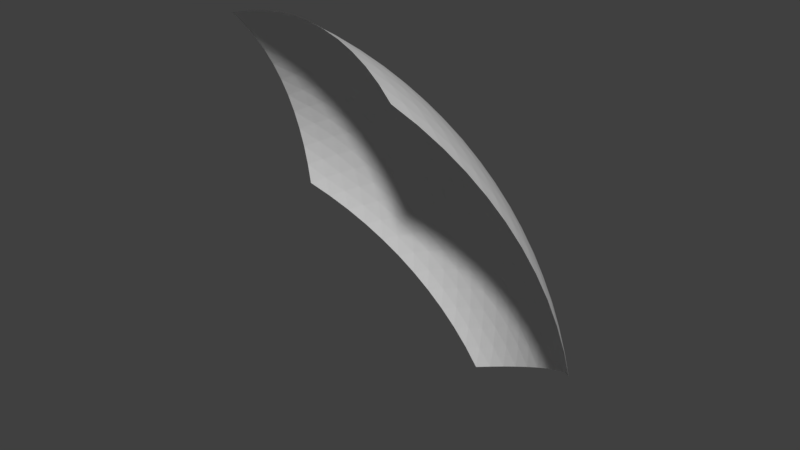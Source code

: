 # Source: Planet_water_part_02.blend  (saved by Blender 2.77.0; exported with 4.5.12 LTS)
import bpy
from mathutils import Matrix  # noqa: F401  (used for matrix-valued properties, if any)

bpy.ops.wm.read_factory_settings(use_empty=True)
scene = bpy.context.scene
scene.name = 'Scene'

# ---- collections
col_collection_1 = bpy.data.collections.new('Collection 1'); scene.collection.children.link(col_collection_1)

# ---- world
world_world = bpy.data.worlds.new('World'); scene.world = world_world
world_world.color = (0.05088, 0.05088, 0.05088)
world_world.use_sun_shadow = False
world_world.sun_shadow_jitter_overblur = 0.0
world_world.cycles.sampling_method = 'MANUAL'

# ---- meshes
me_planet_water_part_02 = bpy.data.meshes.new('Planet water part 02')
me_planet_water_part_02.from_pydata([(0.5829, 0.4228, 0.1372), (0.2225, 0.6848, -0.1382), (-0.2232, 0.6848, 0.1372), (-0.138, 0.4228, 0.5828), (0.3601, 0.2609, 0.5827), (0.2026, 0.6235, 0.3278), (0.3906, 0.2831, 0.5519), (0.4194, 0.3039, 0.5186), (0.4463, 0.3235, 0.4831), (0.4713, 0.3416, 0.4454), (0.4942, 0.3583, 0.4058), (0.5149, 0.3733, 0.3644), (0.5333, 0.3867, 0.3214), (0.5494, 0.3984, 0.277), (0.5631, 0.4083, 0.2313), (0.5743, 0.4165, 0.1847), (0.5606, 0.4586, 0.113), (0.5358, 0.4925, 0.08826), (0.5086, 0.5241, 0.06317), (0.4792, 0.5535, 0.0378), (0.4476, 0.5804, 0.01226), (0.4141, 0.6047, -0.01334), (0.3788, 0.6264, -0.03888), (0.3418, 0.6453, -0.06425), (0.3033, 0.6614, -0.08934), (0.2635, 0.6746, -0.114), (0.1833, 0.7007, -0.114), (0.1434, 0.7134, -0.08933), (0.1028, 0.7231, -0.06424), (0.06171, 0.7295, -0.03886), (0.02038, 0.7328, -0.01332), (-0.02104, 0.7328, 0.01228), (-0.06237, 0.7295, 0.03782), (-0.1034, 0.7231, 0.0632), (-0.144, 0.7135, 0.08829), (-0.184, 0.7007, 0.113), (-0.2199, 0.6746, 0.1847), (-0.2156, 0.6615, 0.2314), (-0.2104, 0.6454, 0.277), (-0.2042, 0.6265, 0.3215), (-0.1972, 0.6048, 0.3645), (-0.1892, 0.5804, 0.4059), (-0.1805, 0.5535, 0.4455), (-0.171, 0.5242, 0.4832), (-0.1607, 0.4925, 0.5187), (-0.1497, 0.4587, 0.552), (-0.09168, 0.4165, 0.5963), (-0.04493, 0.4084, 0.6071), (0.002022, 0.3984, 0.6153), (0.04896, 0.3867, 0.6208), (0.09568, 0.3733, 0.6235), (0.142, 0.3583, 0.6235), (0.1877, 0.3417, 0.6208), (0.2325, 0.3235, 0.6153), (0.2763, 0.304, 0.6071), (0.3189, 0.2831, 0.5962), (0.3513, 0.3011, 0.5685), (0.3413, 0.3402, 0.5523), (0.3301, 0.3781, 0.5341), (0.3177, 0.4147, 0.5141), (0.3042, 0.4499, 0.4922), (0.2896, 0.4834, 0.4686), (0.2741, 0.5153, 0.4434), (0.2575, 0.5453, 0.4166), (0.24, 0.5734, 0.3884), (0.2217, 0.5995, 0.3587), (-0.1073, 0.4502, 0.5686), (-0.07617, 0.4759, 0.5523), (-0.04479, 0.5, 0.5342), (-0.01325, 0.5223, 0.5141), (0.01834, 0.5428, 0.4923), (0.04986, 0.5614, 0.4687), (0.0812, 0.578, 0.4435), (0.1123, 0.5925, 0.4167), (0.1429, 0.605, 0.3884), (0.1731, 0.6154, 0.3587), (0.1648, 0.6409, 0.3152), (0.1263, 0.6561, 0.3015), (0.08744, 0.6689, 0.2867), (0.04824, 0.6794, 0.271), (0.008878, 0.6875, 0.2542), (-0.03052, 0.6932, 0.2366), (-0.06981, 0.6964, 0.2181), (-0.1089, 0.6972, 0.1989), (-0.1475, 0.6955, 0.1789), (-0.1857, 0.6914, 0.1583), (0.2246, 0.6914, -0.09525), (0.226, 0.6955, -0.05193), (0.2265, 0.6972, -0.008435), (0.2263, 0.6964, 0.03509), (0.2252, 0.6932, 0.0785), (0.2234, 0.6875, 0.1216), (0.2208, 0.6794, 0.1643), (0.2174, 0.6689, 0.2064), (0.2132, 0.6561, 0.2478), (0.2083, 0.6409, 0.2883), (0.2435, 0.6154, 0.3152), (0.2835, 0.605, 0.3015), (0.3225, 0.5925, 0.2867), (0.3603, 0.578, 0.2709), (0.3969, 0.5614, 0.2542), (0.4321, 0.5428, 0.2365), (0.4657, 0.5223, 0.2181), (0.4978, 0.5, 0.1988), (0.528, 0.4759, 0.1789), (0.5565, 0.4501, 0.1583), (0.2624, 0.5906, 0.3457), (0.2805, 0.5638, 0.375), (0.3022, 0.5795, 0.3317), (0.2978, 0.5349, 0.403), (0.3202, 0.5519, 0.3606), (0.3411, 0.5663, 0.3165), (0.3143, 0.504, 0.4294), (0.3374, 0.5221, 0.3882), (0.359, 0.5378, 0.3451), (0.3788, 0.5509, 0.3004), (0.3298, 0.4712, 0.4544), (0.3538, 0.4903, 0.4143), (0.3762, 0.5071, 0.3723), (0.3967, 0.5215, 0.3285), (0.4154, 0.5334, 0.2832), (0.3443, 0.4367, 0.4776), (0.3692, 0.4566, 0.4388), (0.3924, 0.4743, 0.398), (0.4138, 0.4898, 0.3553), (0.4332, 0.503, 0.311), (0.4505, 0.5139, 0.2651), (0.3577, 0.4005, 0.499), (0.3836, 0.4209, 0.4617), (0.4077, 0.4394, 0.4221), (0.4299, 0.4559, 0.3806), (0.4501, 0.4703, 0.3373), (0.4682, 0.4824, 0.2924), (0.4841, 0.4923, 0.2462), (0.3699, 0.3627, 0.5186), (0.3968, 0.3835, 0.4826), (0.4219, 0.4026, 0.4444), (0.445, 0.4198, 0.4041), (0.4661, 0.4351, 0.362), (0.485, 0.4484, 0.3182), (0.5017, 0.4597, 0.2729), (0.5161, 0.4689, 0.2264), (0.3809, 0.3235, 0.5363), (0.4088, 0.3445, 0.5017), (0.4348, 0.3639, 0.4648), (0.4588, 0.3817, 0.4258), (0.4808, 0.3977, 0.3849), (0.5006, 0.412, 0.3423), (0.5181, 0.4245, 0.2981), (0.5333, 0.435, 0.2525), (0.5461, 0.4436, 0.2059), (0.1702, 0.6576, 0.2753), (0.1748, 0.6721, 0.2344), (0.1314, 0.6721, 0.2612), (0.1787, 0.6843, 0.1925), (0.1358, 0.6859, 0.2197), (0.09225, 0.6843, 0.2459), (0.1818, 0.6941, 0.1498), (0.1394, 0.6974, 0.1773), (0.09627, 0.6975, 0.204), (0.0527, 0.6941, 0.2296), (0.1841, 0.7015, 0.1065), (0.1421, 0.7066, 0.1341), (0.09948, 0.7083, 0.161), (0.05634, 0.7066, 0.1871), (0.01294, 0.7016, 0.2123), (0.1856, 0.7065, 0.06274), (0.1441, 0.7132, 0.09009), (0.1018, 0.7166, 0.117), (0.05913, 0.7166, 0.1434), (0.01616, 0.7132, 0.1691), (-0.02689, 0.7065, 0.1941), (0.1863, 0.7089, 0.01861), (0.1451, 0.7173, 0.04559), (0.1033, 0.7224, 0.07236), (0.06106, 0.7241, 0.09881), (0.0185, 0.7224, 0.1248), (-0.02414, 0.7173, 0.1502), (-0.06666, 0.7089, 0.1749), (0.1861, 0.7087, -0.02567), (0.1454, 0.7187, 0.0007199), (0.104, 0.7254, 0.02712), (0.06212, 0.7288, 0.05341), (0.01998, 0.7288, 0.07945), (-0.02226, 0.7254, 0.1051), (-0.06438, 0.7188, 0.1304), (-0.1062, 0.7088, 0.155), (0.1851, 0.706, -0.06995), (0.1448, 0.7175, -0.04432), (0.1038, 0.7257, -0.01849), (0.06233, 0.7306, 0.007437), (0.02059, 0.7323, 0.03333), (-0.02123, 0.7306, 0.05908), (-0.06296, 0.7257, 0.08457), (-0.1044, 0.7175, 0.1097), (-0.1454, 0.706, 0.1343), (0.1919, 0.5906, 0.3893), (0.1615, 0.5795, 0.4186), (0.21, 0.5638, 0.4186), (0.1306, 0.5663, 0.4466), (0.1793, 0.5519, 0.4477), (0.2272, 0.5349, 0.4466), (0.09922, 0.5509, 0.4732), (0.1481, 0.5378, 0.4754), (0.1963, 0.5221, 0.4754), (0.2436, 0.504, 0.4732), (0.06755, 0.5334, 0.4982), (0.1164, 0.5215, 0.5018), (0.1648, 0.5071, 0.503), (0.2123, 0.4904, 0.5018), (0.2589, 0.4712, 0.4982), (0.03566, 0.5139, 0.5216), (0.08442, 0.5031, 0.5266), (0.1328, 0.4898, 0.5291), (0.1805, 0.4743, 0.529), (0.2274, 0.4566, 0.5265), (0.2732, 0.4367, 0.5215), (0.003683, 0.4924, 0.5432), (0.05215, 0.4824, 0.5496), (0.1004, 0.4703, 0.5535), (0.1481, 0.4559, 0.5548), (0.1952, 0.4395, 0.5535), (0.2414, 0.4209, 0.5496), (0.2864, 0.4005, 0.5431), (-0.02828, 0.4689, 0.5629), (0.01975, 0.4597, 0.5708), (0.06769, 0.4485, 0.5761), (0.1153, 0.4351, 0.5788), (0.1624, 0.4198, 0.5788), (0.2088, 0.4026, 0.5761), (0.2542, 0.3835, 0.5708), (0.2984, 0.3627, 0.5628), (-0.06011, 0.4436, 0.5806), (-0.01265, 0.435, 0.59), (0.03486, 0.4245, 0.5968), (0.08223, 0.412, 0.6009), (0.1292, 0.3978, 0.6022), (0.1756, 0.3817, 0.6008), (0.2213, 0.3639, 0.5968), (0.2659, 0.3445, 0.59), (0.3093, 0.3235, 0.5805), (0.2489, 0.632, 0.2753), (0.2887, 0.621, 0.2612), (0.2536, 0.6465, 0.2344), (0.3276, 0.6078, 0.2459), (0.2933, 0.6347, 0.2197), (0.2577, 0.6586, 0.1925), (0.3653, 0.5925, 0.2296), (0.3321, 0.6208, 0.204), (0.2972, 0.6461, 0.1773), (0.2609, 0.6684, 0.1498), (0.4019, 0.5751, 0.2123), (0.3697, 0.6047, 0.1871), (0.3358, 0.6314, 0.1609), (0.3003, 0.6551, 0.1341), (0.2634, 0.6758, 0.1065), (0.437, 0.5557, 0.1941), (0.4061, 0.5865, 0.1691), (0.3733, 0.6145, 0.1434), (0.3388, 0.6396, 0.117), (0.3027, 0.6617, 0.09009), (0.2651, 0.6806, 0.06273), (0.4705, 0.5343, 0.1749), (0.4411, 0.5661, 0.1502), (0.4096, 0.5952, 0.1248), (0.3762, 0.6216, 0.09879), (0.341, 0.6451, 0.07235), (0.3042, 0.6656, 0.04558), (0.266, 0.683, 0.01861), (0.5024, 0.5109, 0.155), (0.4745, 0.5436, 0.1303), (0.4443, 0.5737, 0.1051), (0.4121, 0.6013, 0.07944), (0.3781, 0.6261, 0.05339), (0.3422, 0.648, 0.02711), (0.3048, 0.6669, 0.0007125), (0.266, 0.6828, -0.02568), (0.5325, 0.4857, 0.1343), (0.5061, 0.519, 0.1097), (0.4774, 0.55, 0.08455), (0.4466, 0.5785, 0.05906), (0.4137, 0.6045, 0.03332), (0.379, 0.6277, 0.007423), (0.3425, 0.6481, -0.0185), (0.3045, 0.6655, -0.04433), (0.2652, 0.68, -0.06995), (0.1349, 0.632, 0.3458), (0.09619, 0.6465, 0.3317), (0.1045, 0.621, 0.3751), (0.05694, 0.6586, 0.3165), (0.06536, 0.6347, 0.3606), (0.07346, 0.6078, 0.403), (0.01733, 0.6684, 0.3004), (0.02569, 0.6462, 0.3451), (0.03392, 0.6208, 0.3882), (0.04199, 0.5925, 0.4295), (-0.02252, 0.6758, 0.2833), (-0.01441, 0.6552, 0.3286), (-0.006231, 0.6315, 0.3724), (0.001979, 0.6047, 0.4144), (0.01018, 0.5751, 0.4544), (-0.06245, 0.6807, 0.2652), (-0.05478, 0.6617, 0.311), (-0.04686, 0.6396, 0.3554), (-0.0387, 0.6145, 0.3981), (-0.03035, 0.5865, 0.4389), (-0.02186, 0.5557, 0.4776), (-0.1023, 0.683, 0.2462), (-0.09527, 0.6656, 0.2925), (-0.08778, 0.6451, 0.3374), (-0.07987, 0.6217, 0.3807), (-0.07157, 0.5953, 0.4222), (-0.06293, 0.5661, 0.4617), (-0.05399, 0.5343, 0.4991), (-0.1419, 0.6828, 0.2265), (-0.1357, 0.6669, 0.273), (-0.1288, 0.648, 0.3182), (-0.1213, 0.6261, 0.3621), (-0.1133, 0.6013, 0.4042), (-0.1047, 0.5738, 0.4445), (-0.09562, 0.5436, 0.4827), (-0.0861, 0.5109, 0.5187), (-0.1812, 0.68, 0.2059), (-0.1759, 0.6656, 0.2526), (-0.1697, 0.6481, 0.2981), (-0.1629, 0.6277, 0.3423), (-0.1552, 0.6045, 0.385), (-0.1469, 0.5786, 0.4259), (-0.1379, 0.5501, 0.4649), (-0.1283, 0.519, 0.5017), (-0.118, 0.4857, 0.5364)], [], [(2, 36, 85), (0, 16, 105), (3, 46, 66), (1, 26, 86), (4, 6, 56), (65, 96, 5), (64, 106, 65), (63, 107, 64), (62, 109, 63), (61, 112, 62), (60, 116, 61), (59, 121, 60), (58, 127, 59), (57, 134, 58), (56, 142, 57), (65, 106, 96), (106, 97, 96), (64, 107, 106), (107, 108, 106), (106, 108, 97), (108, 98, 97), (63, 109, 107), (109, 110, 107), (107, 110, 108), (110, 111, 108), (108, 111, 98), (111, 99, 98), (62, 112, 109), (112, 113, 109), (109, 113, 110), (113, 114, 110), (110, 114, 111), (114, 115, 111), (111, 115, 99), (115, 100, 99), (61, 116, 112), (116, 117, 112), (112, 117, 113), (117, 118, 113), (113, 118, 114), (118, 119, 114), (114, 119, 115), (119, 120, 115), (115, 120, 100), (120, 101, 100), (60, 121, 116), (121, 122, 116), (116, 122, 117), (122, 123, 117), (117, 123, 118), (123, 124, 118), (118, 124, 119), (124, 125, 119), (119, 125, 120), (125, 126, 120), (120, 126, 101), (126, 102, 101), (59, 127, 121), (127, 128, 121), (121, 128, 122), (128, 129, 122), (122, 129, 123), (129, 130, 123), (123, 130, 124), (130, 131, 124), (124, 131, 125), (131, 132, 125), (125, 132, 126), (132, 133, 126), (126, 133, 102), (133, 103, 102), (58, 134, 127), (134, 135, 127), (127, 135, 128), (135, 136, 128), (128, 136, 129), (136, 137, 129), (129, 137, 130), (137, 138, 130), (130, 138, 131), (138, 139, 131), (131, 139, 132), (139, 140, 132), (132, 140, 133), (140, 141, 133), (133, 141, 103), (141, 104, 103), (57, 142, 134), (142, 143, 134), (134, 143, 135), (143, 144, 135), (135, 144, 136), (144, 145, 136), (136, 145, 137), (145, 146, 137), (137, 146, 138), (146, 147, 138), (138, 147, 139), (147, 148, 139), (139, 148, 140), (148, 149, 140), (140, 149, 141), (149, 150, 141), (141, 150, 104), (150, 105, 104), (56, 6, 142), (6, 7, 142), (142, 7, 143), (7, 8, 143), (143, 8, 144), (8, 9, 144), (144, 9, 145), (9, 10, 145), (145, 10, 146), (10, 11, 146), (146, 11, 147), (11, 12, 147), (147, 12, 148), (12, 13, 148), (148, 13, 149), (13, 14, 149), (149, 14, 150), (14, 15, 150), (150, 15, 105), (15, 0, 105), (95, 76, 5), (94, 151, 95), (93, 152, 94), (92, 154, 93), (91, 157, 92), (90, 161, 91), (89, 166, 90), (88, 172, 89), (87, 179, 88), (86, 187, 87), (95, 151, 76), (151, 77, 76), (94, 152, 151), (152, 153, 151), (151, 153, 77), (153, 78, 77), (93, 154, 152), (154, 155, 152), (152, 155, 153), (155, 156, 153), (153, 156, 78), (156, 79, 78), (92, 157, 154), (157, 158, 154), (154, 158, 155), (158, 159, 155), (155, 159, 156), (159, 160, 156), (156, 160, 79), (160, 80, 79), (91, 161, 157), (161, 162, 157), (157, 162, 158), (162, 163, 158), (158, 163, 159), (163, 164, 159), (159, 164, 160), (164, 165, 160), (160, 165, 80), (165, 81, 80), (90, 166, 161), (166, 167, 161), (161, 167, 162), (167, 168, 162), (162, 168, 163), (168, 169, 163), (163, 169, 164), (169, 170, 164), (164, 170, 165), (170, 171, 165), (165, 171, 81), (171, 82, 81), (89, 172, 166), (172, 173, 166), (166, 173, 167), (173, 174, 167), (167, 174, 168), (174, 175, 168), (168, 175, 169), (175, 176, 169), (169, 176, 170), (176, 177, 170), (170, 177, 171), (177, 178, 171), (171, 178, 82), (178, 83, 82), (88, 179, 172), (179, 180, 172), (172, 180, 173), (180, 181, 173), (173, 181, 174), (181, 182, 174), (174, 182, 175), (182, 183, 175), (175, 183, 176), (183, 184, 176), (176, 184, 177), (184, 185, 177), (177, 185, 178), (185, 186, 178), (178, 186, 83), (186, 84, 83), (87, 187, 179), (187, 188, 179), (179, 188, 180), (188, 189, 180), (180, 189, 181), (189, 190, 181), (181, 190, 182), (190, 191, 182), (182, 191, 183), (191, 192, 183), (183, 192, 184), (192, 193, 184), (184, 193, 185), (193, 194, 185), (185, 194, 186), (194, 195, 186), (186, 195, 84), (195, 85, 84), (86, 26, 187), (26, 27, 187), (187, 27, 188), (27, 28, 188), (188, 28, 189), (28, 29, 189), (189, 29, 190), (29, 30, 190), (190, 30, 191), (30, 31, 191), (191, 31, 192), (31, 32, 192), (192, 32, 193), (32, 33, 193), (193, 33, 194), (33, 34, 194), (194, 34, 195), (34, 35, 195), (195, 35, 85), (35, 2, 85), (75, 65, 5), (74, 196, 75), (73, 197, 74), (72, 199, 73), (71, 202, 72), (70, 206, 71), (69, 211, 70), (68, 217, 69), (67, 224, 68), (66, 232, 67), (75, 196, 65), (196, 64, 65), (74, 197, 196), (197, 198, 196), (196, 198, 64), (198, 63, 64), (73, 199, 197), (199, 200, 197), (197, 200, 198), (200, 201, 198), (198, 201, 63), (201, 62, 63), (72, 202, 199), (202, 203, 199), (199, 203, 200), (203, 204, 200), (200, 204, 201), (204, 205, 201), (201, 205, 62), (205, 61, 62), (71, 206, 202), (206, 207, 202), (202, 207, 203), (207, 208, 203), (203, 208, 204), (208, 209, 204), (204, 209, 205), (209, 210, 205), (205, 210, 61), (210, 60, 61), (70, 211, 206), (211, 212, 206), (206, 212, 207), (212, 213, 207), (207, 213, 208), (213, 214, 208), (208, 214, 209), (214, 215, 209), (209, 215, 210), (215, 216, 210), (210, 216, 60), (216, 59, 60), (69, 217, 211), (217, 218, 211), (211, 218, 212), (218, 219, 212), (212, 219, 213), (219, 220, 213), (213, 220, 214), (220, 221, 214), (214, 221, 215), (221, 222, 215), (215, 222, 216), (222, 223, 216), (216, 223, 59), (223, 58, 59), (68, 224, 217), (224, 225, 217), (217, 225, 218), (225, 226, 218), (218, 226, 219), (226, 227, 219), (219, 227, 220), (227, 228, 220), (220, 228, 221), (228, 229, 221), (221, 229, 222), (229, 230, 222), (222, 230, 223), (230, 231, 223), (223, 231, 58), (231, 57, 58), (67, 232, 224), (232, 233, 224), (224, 233, 225), (233, 234, 225), (225, 234, 226), (234, 235, 226), (226, 235, 227), (235, 236, 227), (227, 236, 228), (236, 237, 228), (228, 237, 229), (237, 238, 229), (229, 238, 230), (238, 239, 230), (230, 239, 231), (239, 240, 231), (231, 240, 57), (240, 56, 57), (66, 46, 232), (46, 47, 232), (232, 47, 233), (47, 48, 233), (233, 48, 234), (48, 49, 234), (234, 49, 235), (49, 50, 235), (235, 50, 236), (50, 51, 236), (236, 51, 237), (51, 52, 237), (237, 52, 238), (52, 53, 238), (238, 53, 239), (53, 54, 239), (239, 54, 240), (54, 55, 240), (240, 55, 56), (55, 4, 56), (96, 95, 5), (97, 241, 96), (98, 242, 97), (99, 244, 98), (100, 247, 99), (101, 251, 100), (102, 256, 101), (103, 262, 102), (104, 269, 103), (105, 277, 104), (96, 241, 95), (241, 94, 95), (97, 242, 241), (242, 243, 241), (241, 243, 94), (243, 93, 94), (98, 244, 242), (244, 245, 242), (242, 245, 243), (245, 246, 243), (243, 246, 93), (246, 92, 93), (99, 247, 244), (247, 248, 244), (244, 248, 245), (248, 249, 245), (245, 249, 246), (249, 250, 246), (246, 250, 92), (250, 91, 92), (100, 251, 247), (251, 252, 247), (247, 252, 248), (252, 253, 248), (248, 253, 249), (253, 254, 249), (249, 254, 250), (254, 255, 250), (250, 255, 91), (255, 90, 91), (101, 256, 251), (256, 257, 251), (251, 257, 252), (257, 258, 252), (252, 258, 253), (258, 259, 253), (253, 259, 254), (259, 260, 254), (254, 260, 255), (260, 261, 255), (255, 261, 90), (261, 89, 90), (102, 262, 256), (262, 263, 256), (256, 263, 257), (263, 264, 257), (257, 264, 258), (264, 265, 258), (258, 265, 259), (265, 266, 259), (259, 266, 260), (266, 267, 260), (260, 267, 261), (267, 268, 261), (261, 268, 89), (268, 88, 89), (103, 269, 262), (269, 270, 262), (262, 270, 263), (270, 271, 263), (263, 271, 264), (271, 272, 264), (264, 272, 265), (272, 273, 265), (265, 273, 266), (273, 274, 266), (266, 274, 267), (274, 275, 267), (267, 275, 268), (275, 276, 268), (268, 276, 88), (276, 87, 88), (104, 277, 269), (277, 278, 269), (269, 278, 270), (278, 279, 270), (270, 279, 271), (279, 280, 271), (271, 280, 272), (280, 281, 272), (272, 281, 273), (281, 282, 273), (273, 282, 274), (282, 283, 274), (274, 283, 275), (283, 284, 275), (275, 284, 276), (284, 285, 276), (276, 285, 87), (285, 86, 87), (105, 16, 277), (16, 17, 277), (277, 17, 278), (17, 18, 278), (278, 18, 279), (18, 19, 279), (279, 19, 280), (19, 20, 280), (280, 20, 281), (20, 21, 281), (281, 21, 282), (21, 22, 282), (282, 22, 283), (22, 23, 283), (283, 23, 284), (23, 24, 284), (284, 24, 285), (24, 25, 285), (285, 25, 86), (25, 1, 86), (76, 75, 5), (77, 286, 76), (78, 287, 77), (79, 289, 78), (80, 292, 79), (81, 296, 80), (82, 301, 81), (83, 307, 82), (84, 314, 83), (85, 322, 84), (76, 286, 75), (286, 74, 75), (77, 287, 286), (287, 288, 286), (286, 288, 74), (288, 73, 74), (78, 289, 287), (289, 290, 287), (287, 290, 288), (290, 291, 288), (288, 291, 73), (291, 72, 73), (79, 292, 289), (292, 293, 289), (289, 293, 290), (293, 294, 290), (290, 294, 291), (294, 295, 291), (291, 295, 72), (295, 71, 72), (80, 296, 292), (296, 297, 292), (292, 297, 293), (297, 298, 293), (293, 298, 294), (298, 299, 294), (294, 299, 295), (299, 300, 295), (295, 300, 71), (300, 70, 71), (81, 301, 296), (301, 302, 296), (296, 302, 297), (302, 303, 297), (297, 303, 298), (303, 304, 298), (298, 304, 299), (304, 305, 299), (299, 305, 300), (305, 306, 300), (300, 306, 70), (306, 69, 70), (82, 307, 301), (307, 308, 301), (301, 308, 302), (308, 309, 302), (302, 309, 303), (309, 310, 303), (303, 310, 304), (310, 311, 304), (304, 311, 305), (311, 312, 305), (305, 312, 306), (312, 313, 306), (306, 313, 69), (313, 68, 69), (83, 314, 307), (314, 315, 307), (307, 315, 308), (315, 316, 308), (308, 316, 309), (316, 317, 309), (309, 317, 310), (317, 318, 310), (310, 318, 311), (318, 319, 311), (311, 319, 312), (319, 320, 312), (312, 320, 313), (320, 321, 313), (313, 321, 68), (321, 67, 68), (84, 322, 314), (322, 323, 314), (314, 323, 315), (323, 324, 315), (315, 324, 316), (324, 325, 316), (316, 325, 317), (325, 326, 317), (317, 326, 318), (326, 327, 318), (318, 327, 319), (327, 328, 319), (319, 328, 320), (328, 329, 320), (320, 329, 321), (329, 330, 321), (321, 330, 67), (330, 66, 67), (85, 36, 322), (36, 37, 322), (322, 37, 323), (37, 38, 323), (323, 38, 324), (38, 39, 324), (324, 39, 325), (39, 40, 325), (325, 40, 326), (40, 41, 326), (326, 41, 327), (41, 42, 327), (327, 42, 328), (42, 43, 328), (328, 43, 329), (43, 44, 329), (329, 44, 330), (44, 45, 330), (330, 45, 66), (45, 3, 66)])
me_planet_water_part_02.use_remesh_preserve_volume = False
me_planet_water_part_02.use_remesh_preserve_attributes = False
me_planet_water_part_02.use_mirror_vertex_groups = False
me_planet_water_part_02.update()

# ---- objects
ob_planet_water_part_02 = bpy.data.objects.new('Planet water part 02', me_planet_water_part_02)

# ---- transforms, parenting, visibility, modifiers, constraints
ob_planet_water_part_02.location = (0.0, 0.0, 0.0)
ob_planet_water_part_02.lineart.crease_threshold = 0.0

# ---- collection membership
col_collection_1.objects.link(ob_planet_water_part_02)

# ---- scene / render settings (as saved in the file)
scene.frame_start = 1; scene.frame_end = 250; scene.frame_set(1)
scene.render.engine = 'BLENDER_EEVEE_NEXT'
scene.render.resolution_percentage = 50
scene.render.dither_intensity = 0.0
scene.cycles.use_denoising = False
scene.cycles.samples = 128
scene.cycles.sampling_pattern = 'TABULATED_SOBOL'
scene.cycles.light_sampling_threshold = 0.0
scene.cycles.use_adaptive_sampling = False
scene.cycles.use_light_tree = False
scene.cycles.blur_glossy = 0.0
scene.cycles.sample_clamp_indirect = 0.0
scene.view_settings.view_transform = 'Standard'
bpy.context.view_layer.update()

# ---- added for rendering (the .blend has no active camera and no usable light): camera, sun
cam_auto = bpy.data.cameras.new('AutoCamera')
cam_auto.lens = 50.0
cam_auto.sensor_width = 36.0
cam_auto.clip_end = 1000.0
ob_auto_camera = bpy.data.objects.new('AutoCamera', cam_auto)
scene.collection.objects.link(ob_auto_camera)
ob_auto_camera.location = (1.29502, -0.841338, 1.13475)
ob_auto_camera.rotation_euler = (1.09748, -7.21219e-08, 0.694738)
scene.camera = ob_auto_camera
light_auto_sun = bpy.data.lights.new('AutoSun', 'SUN')
light_auto_sun.energy = 3.0
light_auto_sun.angle = 0.0523599
ob_auto_sun = bpy.data.objects.new('AutoSun', light_auto_sun)
scene.collection.objects.link(ob_auto_sun)
ob_auto_sun.rotation_euler = (0.872665, 0.174533, 0.523599)
bpy.context.view_layer.update()
